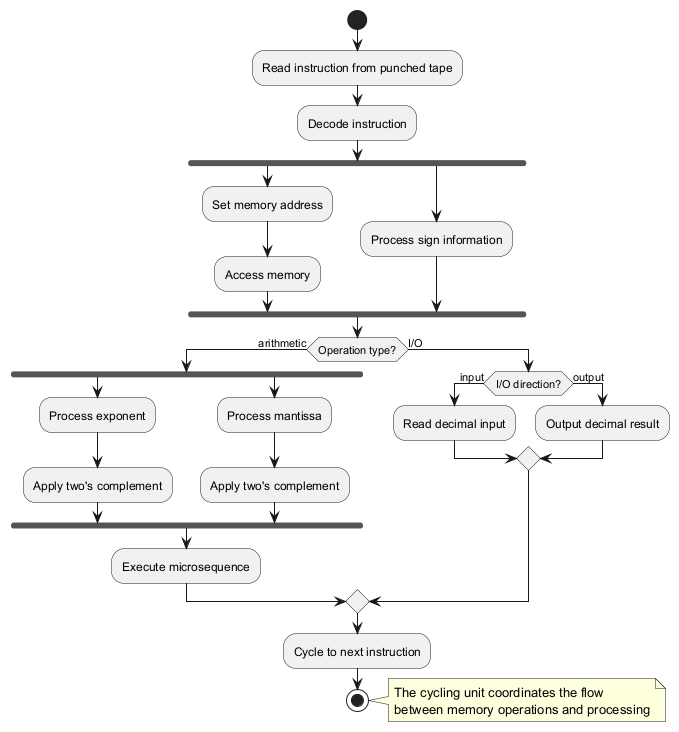

The diagram above was rendered by PlantUML. Its source (embedded in the PNG):
@startuml
start
:Read instruction from punched tape;
:Decode instruction;
fork
  :Set memory address;
  :Access memory;
fork again
  :Process sign information;
end fork
if (Operation type?) then (arithmetic)
  fork
    :Process exponent;
    :Apply two's complement;
  fork again
    :Process mantissa;
    :Apply two's complement;
  end fork
  :Execute microsequence;
else (I/O)
  if (I/O direction?) then (input)
    :Read decimal input;
  else (output)
    :Output decimal result;
  endif
endif
:Cycle to next instruction;
stop

note right
  The cycling unit coordinates the flow
  between memory operations and processing
end note
@enduml